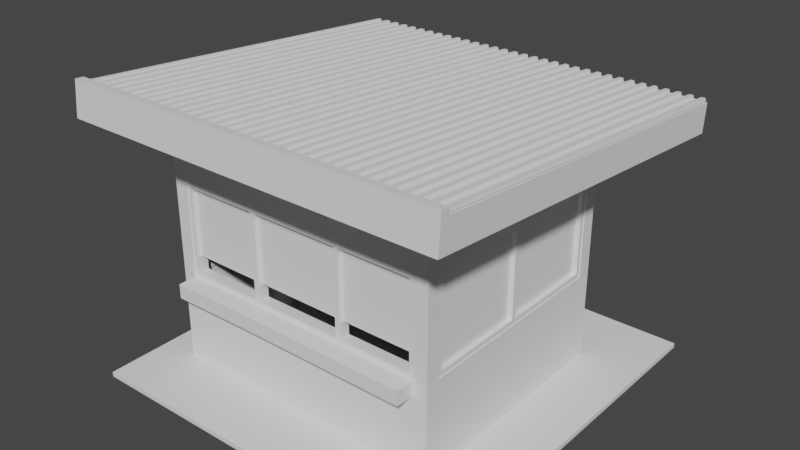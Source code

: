 # Source: security_outpost.blend  (saved by Blender 2.79.7; exported with 4.5.12 LTS)
import bpy
from mathutils import Matrix  # noqa: F401  (used for matrix-valued properties, if any)

bpy.ops.wm.read_factory_settings(use_empty=True)
scene = bpy.context.scene
scene.name = 'Scene'

# ---- collections
col_collection_1 = bpy.data.collections.new('Collection 1'); scene.collection.children.link(col_collection_1)

# ---- world
world_world = bpy.data.worlds.new('World'); scene.world = world_world
world_world.color = (0.05088, 0.05088, 0.05088)
world_world.use_sun_shadow = False
world_world.sun_shadow_jitter_overblur = 0.0

# ---- meshes
me_plane_002 = bpy.data.meshes.new('Plane.002')
me_plane_002.from_pydata([(-200.0, -200.0, 0.0), (200.0, -200.0, 0.0), (-200.0, 200.0, 0.0), (200.0, 200.0, 0.0), (-200.0, 200.0, 30.0), (-200.0, -200.0, 30.0), (200.0, -200.0, 30.0), (200.0, 200.0, 30.0), (-200.0, -191.2, 0.0), (200.0, -191.2, 0.0), (-200.0, -191.2, 30.0), (200.0, -191.2, 30.0), (-200.0, -191.2, 36.0), (-200.0, -200.0, 36.0), (200.0, -200.0, 36.0), (200.0, -191.2, 36.0), (-199.2, -191.9, 30.64), (-169.2, -191.9, 30.73), (-199.2, 200.0, 30.64), (-169.2, 200.0, 30.73), (-198.2, -191.9, 33.25), (-194.7, -191.9, 33.25), (-194.1, -191.9, 30.64), (-187.0, -191.9, 30.64), (-181.3, -191.9, 30.64), (-175.1, -191.9, 30.64), (-174.0, -191.9, 33.64), (-169.9, -191.9, 33.64), (-169.9, 200.0, 33.64), (-174.0, 200.0, 33.64), (-175.1, 200.0, 30.64), (-181.3, 200.0, 30.64), (-187.0, 200.0, 30.64), (-194.1, 200.0, 30.64), (-194.7, 200.0, 33.25), (-198.2, 200.0, 33.25), (-186.2, -191.9, 33.59), (-181.9, -191.9, 33.59), (-181.9, 200.0, 33.59), (-186.2, 200.0, 33.59), (-196.7, 4.062, 33.95), (-174.7, -191.9, 30.64), (-144.7, -191.9, 30.73), (-174.7, 200.0, 30.64), (-144.7, 200.0, 30.73), (-173.7, -191.9, 33.25), (-170.2, -191.9, 33.25), (-169.6, -191.9, 30.64), (-162.5, -191.9, 30.64), (-156.8, -191.9, 30.64), (-150.6, -191.9, 30.64), (-149.5, -191.9, 33.64), (-145.4, -191.9, 33.64), (-145.4, 200.0, 33.64), (-149.5, 200.0, 33.64), (-150.6, 200.0, 30.64), (-156.8, 200.0, 30.64), (-162.5, 200.0, 30.64), (-169.6, 200.0, 30.64), (-170.2, 200.0, 33.25), (-173.7, 200.0, 33.25), (-161.7, -191.9, 33.59), (-157.4, -191.9, 33.59), (-157.4, 200.0, 33.59), (-161.7, 200.0, 33.59), (-172.2, 4.062, 33.95), (-150.2, -191.9, 30.64), (-120.2, -191.9, 30.73), (-150.2, 200.0, 30.64), (-120.2, 200.0, 30.73), (-149.2, -191.9, 33.25), (-145.7, -191.9, 33.25), (-145.1, -191.9, 30.64), (-138.0, -191.9, 30.64), (-132.3, -191.9, 30.64), (-126.1, -191.9, 30.64), (-125.0, -191.9, 33.64), (-120.9, -191.9, 33.64), (-120.9, 200.0, 33.64), (-125.0, 200.0, 33.64), (-126.1, 200.0, 30.64), (-132.3, 200.0, 30.64), (-138.0, 200.0, 30.64), (-145.1, 200.0, 30.64), (-145.7, 200.0, 33.25), (-149.2, 200.0, 33.25), (-137.2, -191.9, 33.59), (-132.9, -191.9, 33.59), (-132.9, 200.0, 33.59), (-137.2, 200.0, 33.59), (-147.7, 4.062, 33.95), (-125.7, -191.9, 30.64), (-95.67, -191.9, 30.73), (-125.7, 200.0, 30.64), (-95.67, 200.0, 30.73), (-124.7, -191.9, 33.25), (-121.2, -191.9, 33.25), (-120.6, -191.9, 30.64), (-113.5, -191.9, 30.64), (-107.8, -191.9, 30.64), (-101.6, -191.9, 30.64), (-100.5, -191.9, 33.64), (-96.36, -191.9, 33.64), (-96.36, 200.0, 33.64), (-100.5, 200.0, 33.64), (-101.6, 200.0, 30.64), (-107.8, 200.0, 30.64), (-113.5, 200.0, 30.64), (-120.6, 200.0, 30.64), (-121.2, 200.0, 33.25), (-124.7, 200.0, 33.25), (-112.7, -191.9, 33.59), (-108.4, -191.9, 33.59), (-108.4, 200.0, 33.59), (-112.7, 200.0, 33.59), (-123.2, 4.062, 33.95), (-101.2, -191.9, 30.64), (-71.17, -191.9, 30.73), (-101.2, 200.0, 30.64), (-71.17, 200.0, 30.73), (-100.2, -191.9, 33.25), (-96.71, -191.9, 33.25), (-96.09, -191.9, 30.64), (-89.04, -191.9, 30.64), (-83.29, -191.9, 30.64), (-77.08, -191.9, 30.64), (-75.99, -191.9, 33.64), (-71.86, -191.9, 33.64), (-71.86, 200.0, 33.64), (-75.99, 200.0, 33.64), (-77.08, 200.0, 30.64), (-83.29, 200.0, 30.64), (-89.04, 200.0, 30.64), (-96.09, 200.0, 30.64), (-96.71, 200.0, 33.25), (-100.2, 200.0, 33.25), (-88.24, -191.9, 33.59), (-83.92, -191.9, 33.59), (-83.92, 200.0, 33.59), (-88.24, 200.0, 33.59), (-98.65, 4.062, 33.95), (-76.67, -191.9, 30.64), (-46.67, -191.9, 30.73), (-76.67, 200.0, 30.64), (-46.67, 200.0, 30.73), (-75.7, -191.9, 33.25), (-72.21, -191.9, 33.25), (-71.59, -191.9, 30.64), (-64.54, -191.9, 30.64), (-58.79, -191.9, 30.64), (-52.58, -191.9, 30.64), (-51.49, -191.9, 33.64), (-47.36, -191.9, 33.64), (-47.36, 200.0, 33.64), (-51.49, 200.0, 33.64), (-52.58, 200.0, 30.64), (-58.79, 200.0, 30.64), (-64.54, 200.0, 30.64), (-71.59, 200.0, 30.64), (-72.21, 200.0, 33.25), (-75.7, 200.0, 33.25), (-63.74, -191.9, 33.59), (-59.42, -191.9, 33.59), (-59.42, 200.0, 33.59), (-63.74, 200.0, 33.59), (-74.15, 4.062, 33.95), (-52.17, -191.9, 30.64), (-22.17, -191.9, 30.73), (-52.17, 200.0, 30.64), (-22.17, 200.0, 30.73), (-51.2, -191.9, 33.25), (-47.71, -191.9, 33.25), (-47.09, -191.9, 30.64), (-40.04, -191.9, 30.64), (-34.29, -191.9, 30.64), (-28.08, -191.9, 30.64), (-26.99, -191.9, 33.64), (-22.86, -191.9, 33.64), (-22.86, 200.0, 33.64), (-26.99, 200.0, 33.64), (-28.08, 200.0, 30.64), (-34.29, 200.0, 30.64), (-40.04, 200.0, 30.64), (-47.09, 200.0, 30.64), (-47.71, 200.0, 33.25), (-51.2, 200.0, 33.25), (-39.24, -191.9, 33.59), (-34.92, -191.9, 33.59), (-34.92, 200.0, 33.59), (-39.24, 200.0, 33.59), (-49.65, 4.062, 33.95), (-27.67, -191.9, 30.64), (2.33, -191.9, 30.73), (-27.67, 200.0, 30.64), (2.33, 200.0, 30.73), (-26.7, -191.9, 33.25), (-23.21, -191.9, 33.25), (-22.59, -191.9, 30.64), (-15.54, -191.9, 30.64), (-9.792, -191.9, 30.64), (-3.585, -191.9, 30.64), (-2.489, -191.9, 33.64), (1.642, -191.9, 33.64), (1.642, 200.0, 33.64), (-2.489, 200.0, 33.64), (-3.585, 200.0, 30.64), (-9.792, 200.0, 30.64), (-15.54, 200.0, 30.64), (-22.59, 200.0, 30.64), (-23.21, 200.0, 33.25), (-26.7, 200.0, 33.25), (-14.74, -191.9, 33.59), (-10.42, -191.9, 33.59), (-10.42, 200.0, 33.59), (-14.74, 200.0, 33.59), (-25.15, 4.062, 33.95), (-3.17, -191.9, 30.64), (26.83, -191.9, 30.73), (-3.17, 200.0, 30.64), (26.83, 200.0, 30.73), (-2.196, -191.9, 33.25), (1.292, -191.9, 33.25), (1.914, -191.9, 30.64), (8.963, -191.9, 30.64), (14.71, -191.9, 30.64), (20.92, -191.9, 30.64), (22.01, -191.9, 33.64), (26.14, -191.9, 33.64), (26.14, 200.0, 33.64), (22.01, 200.0, 33.64), (20.92, 200.0, 30.64), (14.71, 200.0, 30.64), (8.963, 200.0, 30.64), (1.914, 200.0, 30.64), (1.292, 200.0, 33.25), (-2.196, 200.0, 33.25), (9.759, -191.9, 33.59), (14.08, -191.9, 33.59), (14.08, 200.0, 33.59), (9.759, 200.0, 33.59), (-0.6534, 4.062, 33.95), (21.33, -191.9, 30.64), (51.33, -191.9, 30.73), (21.33, 200.0, 30.64), (51.33, 200.0, 30.73), (22.3, -191.9, 33.25), (25.79, -191.9, 33.25), (26.41, -191.9, 30.64), (33.46, -191.9, 30.64), (39.21, -191.9, 30.64), (45.42, -191.9, 30.64), (46.51, -191.9, 33.64), (50.64, -191.9, 33.64), (50.64, 200.0, 33.64), (46.51, 200.0, 33.64), (45.42, 200.0, 30.64), (39.21, 200.0, 30.64), (33.46, 200.0, 30.64), (26.41, 200.0, 30.64), (25.79, 200.0, 33.25), (22.3, 200.0, 33.25), (34.26, -191.9, 33.59), (38.58, -191.9, 33.59), (38.58, 200.0, 33.59), (34.26, 200.0, 33.59), (23.85, 4.062, 33.95), (45.83, -191.9, 30.64), (75.83, -191.9, 30.73), (45.83, 200.0, 30.64), (75.83, 200.0, 30.73), (46.8, -191.9, 33.25), (50.29, -191.9, 33.25), (50.91, -191.9, 30.64), (57.96, -191.9, 30.64), (63.71, -191.9, 30.64), (69.92, -191.9, 30.64), (71.01, -191.9, 33.64), (75.14, -191.9, 33.64), (75.14, 200.0, 33.64), (71.01, 200.0, 33.64), (69.92, 200.0, 30.64), (63.71, 200.0, 30.64), (57.96, 200.0, 30.64), (50.91, 200.0, 30.64), (50.29, 200.0, 33.25), (46.8, 200.0, 33.25), (58.76, -191.9, 33.59), (63.08, -191.9, 33.59), (63.08, 200.0, 33.59), (58.76, 200.0, 33.59), (48.35, 4.062, 33.95), (70.33, -191.9, 30.64), (100.3, -191.9, 30.73), (70.33, 200.0, 30.64), (100.3, 200.0, 30.73), (71.3, -191.9, 33.25), (74.79, -191.9, 33.25), (75.41, -191.9, 30.64), (82.46, -191.9, 30.64), (88.21, -191.9, 30.64), (94.42, -191.9, 30.64), (95.51, -191.9, 33.64), (99.64, -191.9, 33.64), (99.64, 200.0, 33.64), (95.51, 200.0, 33.64), (94.42, 200.0, 30.64), (88.21, 200.0, 30.64), (82.46, 200.0, 30.64), (75.41, 200.0, 30.64), (74.79, 200.0, 33.25), (71.3, 200.0, 33.25), (83.26, -191.9, 33.59), (87.58, -191.9, 33.59), (87.58, 200.0, 33.59), (83.26, 200.0, 33.59), (72.85, 4.062, 33.95), (94.83, -191.9, 30.64), (124.8, -191.9, 30.73), (94.83, 200.0, 30.64), (124.8, 200.0, 30.73), (95.8, -191.9, 33.25), (99.29, -191.9, 33.25), (99.91, -191.9, 30.64), (107.0, -191.9, 30.64), (112.7, -191.9, 30.64), (118.9, -191.9, 30.64), (120.0, -191.9, 33.64), (124.1, -191.9, 33.64), (124.1, 200.0, 33.64), (120.0, 200.0, 33.64), (118.9, 200.0, 30.64), (112.7, 200.0, 30.64), (107.0, 200.0, 30.64), (99.91, 200.0, 30.64), (99.29, 200.0, 33.25), (95.8, 200.0, 33.25), (107.8, -191.9, 33.59), (112.1, -191.9, 33.59), (112.1, 200.0, 33.59), (107.8, 200.0, 33.59), (97.35, 4.062, 33.95), (119.3, -191.9, 30.64), (149.3, -191.9, 30.73), (119.3, 200.0, 30.64), (149.3, 200.0, 30.73), (120.3, -191.9, 33.25), (123.8, -191.9, 33.25), (124.4, -191.9, 30.64), (131.5, -191.9, 30.64), (137.2, -191.9, 30.64), (143.4, -191.9, 30.64), (144.5, -191.9, 33.64), (148.6, -191.9, 33.64), (148.6, 200.0, 33.64), (144.5, 200.0, 33.64), (143.4, 200.0, 30.64), (137.2, 200.0, 30.64), (131.5, 200.0, 30.64), (124.4, 200.0, 30.64), (123.8, 200.0, 33.25), (120.3, 200.0, 33.25), (132.3, -191.9, 33.59), (136.6, -191.9, 33.59), (136.6, 200.0, 33.59), (132.3, 200.0, 33.59), (121.8, 4.062, 33.95), (143.8, -191.9, 30.64), (173.8, -191.9, 30.73), (143.8, 200.0, 30.64), (173.8, 200.0, 30.73), (144.8, -191.9, 33.25), (148.3, -191.9, 33.25), (148.9, -191.9, 30.64), (156.0, -191.9, 30.64), (161.7, -191.9, 30.64), (167.9, -191.9, 30.64), (169.0, -191.9, 33.64), (173.1, -191.9, 33.64), (173.1, 200.0, 33.64), (169.0, 200.0, 33.64), (167.9, 200.0, 30.64), (161.7, 200.0, 30.64), (156.0, 200.0, 30.64), (148.9, 200.0, 30.64), (148.3, 200.0, 33.25), (144.8, 200.0, 33.25), (156.8, -191.9, 33.59), (161.1, -191.9, 33.59), (161.1, 200.0, 33.59), (156.8, 200.0, 33.59), (146.3, 4.062, 33.95), (168.3, -191.9, 30.64), (198.3, -191.9, 30.73), (168.3, 200.0, 30.64), (198.3, 200.0, 30.73), (169.3, -191.9, 33.25), (172.8, -191.9, 33.25), (173.4, -191.9, 30.64), (180.5, -191.9, 30.64), (186.2, -191.9, 30.64), (192.4, -191.9, 30.64), (193.5, -191.9, 33.64), (197.6, -191.9, 33.64), (197.6, 200.0, 33.64), (193.5, 200.0, 33.64), (192.4, 200.0, 30.64), (186.2, 200.0, 30.64), (180.5, 200.0, 30.64), (173.4, 200.0, 30.64), (172.8, 200.0, 33.25), (169.3, 200.0, 33.25), (181.3, -191.9, 33.59), (185.6, -191.9, 33.59), (185.6, 200.0, 33.59), (181.3, 200.0, 33.59), (170.8, 4.062, 33.95), (-198.9, -191.9, 30.53), (-169.5, -191.9, 30.66), (-198.9, 200.0, 30.53), (-169.5, 200.0, 30.66), (-198.0, -191.9, 32.95), (-194.9, -191.9, 32.95), (-194.3, -191.9, 30.34), (-186.8, -191.9, 30.34), (-181.5, -191.9, 30.34), (-174.9, -191.9, 30.34), (-173.8, -191.9, 33.34), (-170.1, -191.9, 33.34), (-170.1, 200.0, 33.34), (-173.8, 200.0, 33.34), (-174.9, 200.0, 30.34), (-181.5, 200.0, 30.34), (-186.8, 200.0, 30.34), (-194.3, 200.0, 30.34), (-194.9, 200.0, 32.95), (-198.0, 200.0, 32.95), (-186.0, -191.9, 33.29), (-182.2, -191.9, 33.29), (-182.2, 200.0, 33.29), (-186.0, 200.0, 33.29), (-196.7, 4.062, 33.95), (-174.4, -191.9, 30.53), (-145.0, -191.9, 30.66), (-174.4, 200.0, 30.53), (-145.0, 200.0, 30.66), (-173.5, -191.9, 32.95), (-170.4, -191.9, 32.95), (-169.8, -191.9, 30.34), (-162.3, -191.9, 30.34), (-157.0, -191.9, 30.34), (-150.4, -191.9, 30.34), (-149.3, -191.9, 33.34), (-145.6, -191.9, 33.34), (-145.6, 200.0, 33.34), (-149.3, 200.0, 33.34), (-150.4, 200.0, 30.34), (-157.0, 200.0, 30.34), (-162.3, 200.0, 30.34), (-169.8, 200.0, 30.34), (-170.4, 200.0, 32.95), (-173.5, 200.0, 32.95), (-161.5, -191.9, 33.29), (-157.7, -191.9, 33.29), (-157.7, 200.0, 33.29), (-161.5, 200.0, 33.29), (-172.2, 4.062, 33.95), (-149.9, -191.9, 30.53), (-120.5, -191.9, 30.66), (-149.9, 200.0, 30.53), (-120.5, 200.0, 30.66), (-149.0, -191.9, 32.95), (-145.9, -191.9, 32.95), (-145.3, -191.9, 30.34), (-137.8, -191.9, 30.34), (-132.5, -191.9, 30.34), (-125.9, -191.9, 30.34), (-124.8, -191.9, 33.34), (-121.1, -191.9, 33.34), (-121.1, 200.0, 33.34), (-124.8, 200.0, 33.34), (-125.9, 200.0, 30.34), (-132.5, 200.0, 30.34), (-137.8, 200.0, 30.34), (-145.3, 200.0, 30.34), (-145.9, 200.0, 32.95), (-149.0, 200.0, 32.95), (-137.0, -191.9, 33.29), (-133.2, -191.9, 33.29), (-133.2, 200.0, 33.29), (-137.0, 200.0, 33.29), (-147.7, 4.062, 33.95), (-125.4, -191.9, 30.53), (-95.96, -191.9, 30.66), (-125.4, 200.0, 30.53), (-95.96, 200.0, 30.66), (-124.5, -191.9, 32.95), (-121.4, -191.9, 32.95), (-120.8, -191.9, 30.34), (-113.3, -191.9, 30.34), (-108.0, -191.9, 30.34), (-101.4, -191.9, 30.34), (-100.3, -191.9, 33.34), (-96.6, -191.9, 33.34), (-96.6, 200.0, 33.34), (-100.3, 200.0, 33.34), (-101.4, 200.0, 30.34), (-108.0, 200.0, 30.34), (-113.3, 200.0, 30.34), (-120.8, 200.0, 30.34), (-121.4, 200.0, 32.95), (-124.5, 200.0, 32.95), (-112.5, -191.9, 33.29), (-108.7, -191.9, 33.29), (-108.7, 200.0, 33.29), (-112.5, 200.0, 33.29), (-123.2, 4.062, 33.95), (-100.9, -191.9, 30.53), (-71.46, -191.9, 30.66), (-100.9, 200.0, 30.53), (-71.46, 200.0, 30.66), (-99.99, -191.9, 32.95), (-96.95, -191.9, 32.95), (-96.32, -191.9, 30.34), (-88.81, -191.9, 30.34), (-83.54, -191.9, 30.34), (-76.87, -191.9, 30.34), (-75.78, -191.9, 33.34), (-72.1, -191.9, 33.34), (-72.1, 200.0, 33.34), (-75.78, 200.0, 33.34), (-76.87, 200.0, 30.34), (-83.54, 200.0, 30.34), (-88.81, 200.0, 30.34), (-96.32, 200.0, 30.34), (-96.95, 200.0, 32.95), (-99.99, 200.0, 32.95), (-88.01, -191.9, 33.29), (-84.16, -191.9, 33.29), (-84.16, 200.0, 33.29), (-88.01, 200.0, 33.29), (-98.65, 4.062, 33.95), (-76.39, -191.9, 30.53), (-46.96, -191.9, 30.66), (-76.39, 200.0, 30.53), (-46.96, 200.0, 30.66), (-75.49, -191.9, 32.95), (-72.45, -191.9, 32.95), (-71.82, -191.9, 30.34), (-64.31, -191.9, 30.34), (-59.04, -191.9, 30.34), (-52.37, -191.9, 30.34), (-51.28, -191.9, 33.34), (-47.6, -191.9, 33.34), (-47.6, 200.0, 33.34), (-51.28, 200.0, 33.34), (-52.37, 200.0, 30.34), (-59.04, 200.0, 30.34), (-64.31, 200.0, 30.34), (-71.82, 200.0, 30.34), (-72.45, 200.0, 32.95), (-75.49, 200.0, 32.95), (-63.51, -191.9, 33.29), (-59.66, -191.9, 33.29), (-59.66, 200.0, 33.29), (-63.51, 200.0, 33.29), (-74.15, 4.062, 33.95), (-51.89, -191.9, 30.53), (-22.46, -191.9, 30.66), (-51.89, 200.0, 30.53), (-22.46, 200.0, 30.66), (-50.99, -191.9, 32.95), (-47.95, -191.9, 32.95), (-47.32, -191.9, 30.34), (-39.81, -191.9, 30.34), (-34.54, -191.9, 30.34), (-27.87, -191.9, 30.34), (-26.78, -191.9, 33.34), (-23.1, -191.9, 33.34), (-23.1, 200.0, 33.34), (-26.78, 200.0, 33.34), (-27.87, 200.0, 30.34), (-34.54, 200.0, 30.34), (-39.81, 200.0, 30.34), (-47.32, 200.0, 30.34), (-47.95, 200.0, 32.95), (-50.99, 200.0, 32.95), (-39.01, -191.9, 33.29), (-35.16, -191.9, 33.29), (-35.16, 200.0, 33.29), (-39.01, 200.0, 33.29), (-49.65, 4.062, 33.95), (-27.39, -191.9, 30.53), (2.038, -191.9, 30.66), (-27.39, 200.0, 30.53), (2.038, 200.0, 30.66), (-26.49, -191.9, 32.95), (-23.45, -191.9, 32.95), (-22.82, -191.9, 30.34), (-15.31, -191.9, 30.34), (-10.04, -191.9, 30.34), (-3.375, -191.9, 30.34), (-2.279, -191.9, 33.34), (1.404, -191.9, 33.34), (1.404, 200.0, 33.34), (-2.279, 200.0, 33.34), (-3.375, 200.0, 30.34), (-10.04, 200.0, 30.34), (-15.31, 200.0, 30.34), (-22.82, 200.0, 30.34), (-23.45, 200.0, 32.95), (-26.49, 200.0, 32.95), (-14.51, -191.9, 33.29), (-10.66, -191.9, 33.29), (-10.66, 200.0, 33.29), (-14.51, 200.0, 33.29), (-25.15, 4.062, 33.95), (-2.889, -191.9, 30.53), (26.54, -191.9, 30.66), (-2.889, 200.0, 30.53), (26.54, 200.0, 30.66), (-1.988, -191.9, 32.95), (1.055, -191.9, 32.95), (1.677, -191.9, 30.34), (9.193, -191.9, 30.34), (14.46, -191.9, 30.34), (21.13, -191.9, 30.34), (22.22, -191.9, 33.34), (25.9, -191.9, 33.34), (25.9, 200.0, 33.34), (22.22, 200.0, 33.34), (21.13, 200.0, 30.34), (14.46, 200.0, 30.34), (9.193, 200.0, 30.34), (1.677, 200.0, 30.34), (1.055, 200.0, 32.95), (-1.988, 200.0, 32.95), (9.989, -191.9, 33.29), (13.84, -191.9, 33.29), (13.84, 200.0, 33.29), (9.989, 200.0, 33.29), (-0.6534, 4.062, 33.95), (21.61, -191.9, 30.53), (51.04, -191.9, 30.66), (21.61, 200.0, 30.53), (51.04, 200.0, 30.66), (22.51, -191.9, 32.95), (25.55, -191.9, 32.95), (26.18, -191.9, 30.34), (33.69, -191.9, 30.34), (38.96, -191.9, 30.34), (45.63, -191.9, 30.34), (46.72, -191.9, 33.34), (50.4, -191.9, 33.34), (50.4, 200.0, 33.34), (46.72, 200.0, 33.34), (45.63, 200.0, 30.34), (38.96, 200.0, 30.34), (33.69, 200.0, 30.34), (26.18, 200.0, 30.34), (25.55, 200.0, 32.95), (22.51, 200.0, 32.95), (34.49, -191.9, 33.29), (38.34, -191.9, 33.29), (38.34, 200.0, 33.29), (34.49, 200.0, 33.29), (23.85, 4.062, 33.95), (46.11, -191.9, 30.53), (75.54, -191.9, 30.66), (46.11, 200.0, 30.53), (75.54, 200.0, 30.66), (47.01, -191.9, 32.95), (50.05, -191.9, 32.95), (50.68, -191.9, 30.34), (58.19, -191.9, 30.34), (63.46, -191.9, 30.34), (70.13, -191.9, 30.34), (71.22, -191.9, 33.34), (74.9, -191.9, 33.34), (74.9, 200.0, 33.34), (71.22, 200.0, 33.34), (70.13, 200.0, 30.34), (63.46, 200.0, 30.34), (58.19, 200.0, 30.34), (50.68, 200.0, 30.34), (50.05, 200.0, 32.95), (47.01, 200.0, 32.95), (58.99, -191.9, 33.29), (62.84, -191.9, 33.29), (62.84, 200.0, 33.29), (58.99, 200.0, 33.29), (48.35, 4.062, 33.95), (70.61, -191.9, 30.53), (100.0, -191.9, 30.66), (70.61, 200.0, 30.53), (100.0, 200.0, 30.66), (71.51, -191.9, 32.95), (74.55, -191.9, 32.95), (75.18, -191.9, 30.34), (82.69, -191.9, 30.34), (87.96, -191.9, 30.34), (94.63, -191.9, 30.34), (95.72, -191.9, 33.34), (99.4, -191.9, 33.34), (99.4, 200.0, 33.34), (95.72, 200.0, 33.34), (94.63, 200.0, 30.34), (87.96, 200.0, 30.34), (82.69, 200.0, 30.34), (75.18, 200.0, 30.34), (74.55, 200.0, 32.95), (71.51, 200.0, 32.95), (83.49, -191.9, 33.29), (87.34, -191.9, 33.29), (87.34, 200.0, 33.29), (83.49, 200.0, 33.29), (72.85, 4.062, 33.95), (95.11, -191.9, 30.53), (124.5, -191.9, 30.66), (95.11, 200.0, 30.53), (124.5, 200.0, 30.66), (96.01, -191.9, 32.95), (99.05, -191.9, 32.95), (99.68, -191.9, 30.34), (107.2, -191.9, 30.34), (112.5, -191.9, 30.34), (119.1, -191.9, 30.34), (120.2, -191.9, 33.34), (123.9, -191.9, 33.34), (123.9, 200.0, 33.34), (120.2, 200.0, 33.34), (119.1, 200.0, 30.34), (112.5, 200.0, 30.34), (107.2, 200.0, 30.34), (99.68, 200.0, 30.34), (99.05, 200.0, 32.95), (96.01, 200.0, 32.95), (108.0, -191.9, 33.29), (111.8, -191.9, 33.29), (111.8, 200.0, 33.29), (108.0, 200.0, 33.29), (97.35, 4.062, 33.95), (119.6, -191.9, 30.53), (149.0, -191.9, 30.66), (119.6, 200.0, 30.53), (149.0, 200.0, 30.66), (120.5, -191.9, 32.95), (123.6, -191.9, 32.95), (124.2, -191.9, 30.34), (131.7, -191.9, 30.34), (137.0, -191.9, 30.34), (143.6, -191.9, 30.34), (144.7, -191.9, 33.34), (148.4, -191.9, 33.34), (148.4, 200.0, 33.34), (144.7, 200.0, 33.34), (143.6, 200.0, 30.34), (137.0, 200.0, 30.34), (131.7, 200.0, 30.34), (124.2, 200.0, 30.34), (123.6, 200.0, 32.95), (120.5, 200.0, 32.95), (132.5, -191.9, 33.29), (136.3, -191.9, 33.29), (136.3, 200.0, 33.29), (132.5, 200.0, 33.29), (121.8, 4.062, 33.95), (144.1, -191.9, 30.53), (173.5, -191.9, 30.66), (144.1, 200.0, 30.53), (173.5, 200.0, 30.66), (145.0, -191.9, 32.95), (148.1, -191.9, 32.95), (148.7, -191.9, 30.34), (156.2, -191.9, 30.34), (161.5, -191.9, 30.34), (168.1, -191.9, 30.34), (169.2, -191.9, 33.34), (172.9, -191.9, 33.34), (172.9, 200.0, 33.34), (169.2, 200.0, 33.34), (168.1, 200.0, 30.34), (161.5, 200.0, 30.34), (156.2, 200.0, 30.34), (148.7, 200.0, 30.34), (148.1, 200.0, 32.95), (145.0, 200.0, 32.95), (157.0, -191.9, 33.29), (160.8, -191.9, 33.29), (160.8, 200.0, 33.29), (157.0, 200.0, 33.29), (146.3, 4.062, 33.95), (168.6, -191.9, 30.53), (198.0, -191.9, 30.66), (168.6, 200.0, 30.53), (198.0, 200.0, 30.66), (169.5, -191.9, 32.95), (172.6, -191.9, 32.95), (173.2, -191.9, 30.34), (180.7, -191.9, 30.34), (186.0, -191.9, 30.34), (192.6, -191.9, 30.34), (193.7, -191.9, 33.34), (197.4, -191.9, 33.34), (197.4, 200.0, 33.34), (193.7, 200.0, 33.34), (192.6, 200.0, 30.34), (186.0, 200.0, 30.34), (180.7, 200.0, 30.34), (173.2, 200.0, 30.34), (172.6, 200.0, 32.95), (169.5, 200.0, 32.95), (181.5, -191.9, 33.29), (185.3, -191.9, 33.29), (185.3, 200.0, 33.29), (181.5, 200.0, 33.29), (170.8, 4.062, 33.95)], [], [(8, 2, 3, 9), (10, 11, 7, 4), (9, 3, 7, 11), (8, 0, 5, 10), (3, 2, 4, 7), (0, 1, 6, 5), (2, 8, 10, 4), (1, 9, 11, 6), (10, 5, 13, 12), (0, 8, 9, 1), (13, 14, 15, 12), (6, 11, 15, 14), (11, 10, 12, 15), (5, 6, 14, 13), (27, 17, 19, 28), (16, 20, 35, 18), (20, 21, 34, 35), (21, 22, 33, 34), (22, 23, 32, 33), (37, 24, 31, 38), (24, 25, 30, 31), (25, 26, 29, 30), (26, 27, 28, 29), (23, 36, 39, 32), (36, 37, 38, 39), (52, 42, 44, 53), (41, 45, 60, 43), (45, 46, 59, 60), (46, 47, 58, 59), (47, 48, 57, 58), (62, 49, 56, 63), (49, 50, 55, 56), (50, 51, 54, 55), (51, 52, 53, 54), (48, 61, 64, 57), (61, 62, 63, 64), (77, 67, 69, 78), (66, 70, 85, 68), (70, 71, 84, 85), (71, 72, 83, 84), (72, 73, 82, 83), (87, 74, 81, 88), (74, 75, 80, 81), (75, 76, 79, 80), (76, 77, 78, 79), (73, 86, 89, 82), (86, 87, 88, 89), (102, 92, 94, 103), (91, 95, 110, 93), (95, 96, 109, 110), (96, 97, 108, 109), (97, 98, 107, 108), (112, 99, 106, 113), (99, 100, 105, 106), (100, 101, 104, 105), (101, 102, 103, 104), (98, 111, 114, 107), (111, 112, 113, 114), (127, 117, 119, 128), (116, 120, 135, 118), (120, 121, 134, 135), (121, 122, 133, 134), (122, 123, 132, 133), (137, 124, 131, 138), (124, 125, 130, 131), (125, 126, 129, 130), (126, 127, 128, 129), (123, 136, 139, 132), (136, 137, 138, 139), (152, 142, 144, 153), (141, 145, 160, 143), (145, 146, 159, 160), (146, 147, 158, 159), (147, 148, 157, 158), (162, 149, 156, 163), (149, 150, 155, 156), (150, 151, 154, 155), (151, 152, 153, 154), (148, 161, 164, 157), (161, 162, 163, 164), (177, 167, 169, 178), (166, 170, 185, 168), (170, 171, 184, 185), (171, 172, 183, 184), (172, 173, 182, 183), (187, 174, 181, 188), (174, 175, 180, 181), (175, 176, 179, 180), (176, 177, 178, 179), (173, 186, 189, 182), (186, 187, 188, 189), (202, 192, 194, 203), (191, 195, 210, 193), (195, 196, 209, 210), (196, 197, 208, 209), (197, 198, 207, 208), (212, 199, 206, 213), (199, 200, 205, 206), (200, 201, 204, 205), (201, 202, 203, 204), (198, 211, 214, 207), (211, 212, 213, 214), (227, 217, 219, 228), (216, 220, 235, 218), (220, 221, 234, 235), (221, 222, 233, 234), (222, 223, 232, 233), (237, 224, 231, 238), (224, 225, 230, 231), (225, 226, 229, 230), (226, 227, 228, 229), (223, 236, 239, 232), (236, 237, 238, 239), (252, 242, 244, 253), (241, 245, 260, 243), (245, 246, 259, 260), (246, 247, 258, 259), (247, 248, 257, 258), (262, 249, 256, 263), (249, 250, 255, 256), (250, 251, 254, 255), (251, 252, 253, 254), (248, 261, 264, 257), (261, 262, 263, 264), (277, 267, 269, 278), (266, 270, 285, 268), (270, 271, 284, 285), (271, 272, 283, 284), (272, 273, 282, 283), (287, 274, 281, 288), (274, 275, 280, 281), (275, 276, 279, 280), (276, 277, 278, 279), (273, 286, 289, 282), (286, 287, 288, 289), (302, 292, 294, 303), (291, 295, 310, 293), (295, 296, 309, 310), (296, 297, 308, 309), (297, 298, 307, 308), (312, 299, 306, 313), (299, 300, 305, 306), (300, 301, 304, 305), (301, 302, 303, 304), (298, 311, 314, 307), (311, 312, 313, 314), (327, 317, 319, 328), (316, 320, 335, 318), (320, 321, 334, 335), (321, 322, 333, 334), (322, 323, 332, 333), (337, 324, 331, 338), (324, 325, 330, 331), (325, 326, 329, 330), (326, 327, 328, 329), (323, 336, 339, 332), (336, 337, 338, 339), (352, 342, 344, 353), (341, 345, 360, 343), (345, 346, 359, 360), (346, 347, 358, 359), (347, 348, 357, 358), (362, 349, 356, 363), (349, 350, 355, 356), (350, 351, 354, 355), (351, 352, 353, 354), (348, 361, 364, 357), (361, 362, 363, 364), (377, 367, 369, 378), (366, 370, 385, 368), (370, 371, 384, 385), (371, 372, 383, 384), (372, 373, 382, 383), (387, 374, 381, 388), (374, 375, 380, 381), (375, 376, 379, 380), (376, 377, 378, 379), (373, 386, 389, 382), (386, 387, 388, 389), (402, 392, 394, 403), (391, 395, 410, 393), (395, 396, 409, 410), (396, 397, 408, 409), (397, 398, 407, 408), (412, 399, 406, 413), (399, 400, 405, 406), (400, 401, 404, 405), (401, 402, 403, 404), (398, 411, 414, 407), (411, 412, 413, 414), (427, 428, 419, 417), (416, 418, 435, 420), (420, 435, 434, 421), (421, 434, 433, 422), (422, 433, 432, 423), (437, 438, 431, 424), (424, 431, 430, 425), (425, 430, 429, 426), (426, 429, 428, 427), (423, 432, 439, 436), (436, 439, 438, 437), (452, 453, 444, 442), (441, 443, 460, 445), (445, 460, 459, 446), (446, 459, 458, 447), (447, 458, 457, 448), (462, 463, 456, 449), (449, 456, 455, 450), (450, 455, 454, 451), (451, 454, 453, 452), (448, 457, 464, 461), (461, 464, 463, 462), (477, 478, 469, 467), (466, 468, 485, 470), (470, 485, 484, 471), (471, 484, 483, 472), (472, 483, 482, 473), (487, 488, 481, 474), (474, 481, 480, 475), (475, 480, 479, 476), (476, 479, 478, 477), (473, 482, 489, 486), (486, 489, 488, 487), (502, 503, 494, 492), (491, 493, 510, 495), (495, 510, 509, 496), (496, 509, 508, 497), (497, 508, 507, 498), (512, 513, 506, 499), (499, 506, 505, 500), (500, 505, 504, 501), (501, 504, 503, 502), (498, 507, 514, 511), (511, 514, 513, 512), (527, 528, 519, 517), (516, 518, 535, 520), (520, 535, 534, 521), (521, 534, 533, 522), (522, 533, 532, 523), (537, 538, 531, 524), (524, 531, 530, 525), (525, 530, 529, 526), (526, 529, 528, 527), (523, 532, 539, 536), (536, 539, 538, 537), (552, 553, 544, 542), (541, 543, 560, 545), (545, 560, 559, 546), (546, 559, 558, 547), (547, 558, 557, 548), (562, 563, 556, 549), (549, 556, 555, 550), (550, 555, 554, 551), (551, 554, 553, 552), (548, 557, 564, 561), (561, 564, 563, 562), (577, 578, 569, 567), (566, 568, 585, 570), (570, 585, 584, 571), (571, 584, 583, 572), (572, 583, 582, 573), (587, 588, 581, 574), (574, 581, 580, 575), (575, 580, 579, 576), (576, 579, 578, 577), (573, 582, 589, 586), (586, 589, 588, 587), (602, 603, 594, 592), (591, 593, 610, 595), (595, 610, 609, 596), (596, 609, 608, 597), (597, 608, 607, 598), (612, 613, 606, 599), (599, 606, 605, 600), (600, 605, 604, 601), (601, 604, 603, 602), (598, 607, 614, 611), (611, 614, 613, 612), (627, 628, 619, 617), (616, 618, 635, 620), (620, 635, 634, 621), (621, 634, 633, 622), (622, 633, 632, 623), (637, 638, 631, 624), (624, 631, 630, 625), (625, 630, 629, 626), (626, 629, 628, 627), (623, 632, 639, 636), (636, 639, 638, 637), (652, 653, 644, 642), (641, 643, 660, 645), (645, 660, 659, 646), (646, 659, 658, 647), (647, 658, 657, 648), (662, 663, 656, 649), (649, 656, 655, 650), (650, 655, 654, 651), (651, 654, 653, 652), (648, 657, 664, 661), (661, 664, 663, 662), (677, 678, 669, 667), (666, 668, 685, 670), (670, 685, 684, 671), (671, 684, 683, 672), (672, 683, 682, 673), (687, 688, 681, 674), (674, 681, 680, 675), (675, 680, 679, 676), (676, 679, 678, 677), (673, 682, 689, 686), (686, 689, 688, 687), (702, 703, 694, 692), (691, 693, 710, 695), (695, 710, 709, 696), (696, 709, 708, 697), (697, 708, 707, 698), (712, 713, 706, 699), (699, 706, 705, 700), (700, 705, 704, 701), (701, 704, 703, 702), (698, 707, 714, 711), (711, 714, 713, 712), (727, 728, 719, 717), (716, 718, 735, 720), (720, 735, 734, 721), (721, 734, 733, 722), (722, 733, 732, 723), (737, 738, 731, 724), (724, 731, 730, 725), (725, 730, 729, 726), (726, 729, 728, 727), (723, 732, 739, 736), (736, 739, 738, 737), (752, 753, 744, 742), (741, 743, 760, 745), (745, 760, 759, 746), (746, 759, 758, 747), (747, 758, 757, 748), (762, 763, 756, 749), (749, 756, 755, 750), (750, 755, 754, 751), (751, 754, 753, 752), (748, 757, 764, 761), (761, 764, 763, 762), (777, 778, 769, 767), (766, 768, 785, 770), (770, 785, 784, 771), (771, 784, 783, 772), (772, 783, 782, 773), (787, 788, 781, 774), (774, 781, 780, 775), (775, 780, 779, 776), (776, 779, 778, 777), (773, 782, 789, 786), (786, 789, 788, 787), (802, 803, 794, 792), (791, 793, 810, 795), (795, 810, 809, 796), (796, 809, 808, 797), (797, 808, 807, 798), (812, 813, 806, 799), (799, 806, 805, 800), (800, 805, 804, 801), (801, 804, 803, 802), (798, 807, 814, 811), (811, 814, 813, 812), (16, 18, 418, 416), (17, 27, 427, 417), (19, 17, 417, 419), (18, 35, 435, 418), (20, 16, 416, 420), (21, 20, 420, 421), (22, 21, 421, 422), (23, 22, 422, 423), (24, 37, 437, 424), (25, 24, 424, 425), (26, 25, 425, 426), (27, 26, 426, 427), (28, 19, 419, 428), (29, 28, 428, 429), (30, 29, 429, 430), (31, 30, 430, 431), (32, 39, 439, 432), (33, 32, 432, 433), (34, 33, 433, 434), (35, 34, 434, 435), (36, 23, 423, 436), (37, 36, 436, 437), (38, 31, 431, 438), (39, 38, 438, 439), (41, 43, 443, 441), (42, 52, 452, 442), (44, 42, 442, 444), (43, 60, 460, 443), (45, 41, 441, 445), (46, 45, 445, 446), (47, 46, 446, 447), (48, 47, 447, 448), (49, 62, 462, 449), (50, 49, 449, 450), (51, 50, 450, 451), (52, 51, 451, 452), (53, 44, 444, 453), (54, 53, 453, 454), (55, 54, 454, 455), (56, 55, 455, 456), (57, 64, 464, 457), (58, 57, 457, 458), (59, 58, 458, 459), (60, 59, 459, 460), (61, 48, 448, 461), (62, 61, 461, 462), (63, 56, 456, 463), (64, 63, 463, 464), (66, 68, 468, 466), (67, 77, 477, 467), (69, 67, 467, 469), (68, 85, 485, 468), (70, 66, 466, 470), (71, 70, 470, 471), (72, 71, 471, 472), (73, 72, 472, 473), (74, 87, 487, 474), (75, 74, 474, 475), (76, 75, 475, 476), (77, 76, 476, 477), (78, 69, 469, 478), (79, 78, 478, 479), (80, 79, 479, 480), (81, 80, 480, 481), (82, 89, 489, 482), (83, 82, 482, 483), (84, 83, 483, 484), (85, 84, 484, 485), (86, 73, 473, 486), (87, 86, 486, 487), (88, 81, 481, 488), (89, 88, 488, 489), (91, 93, 493, 491), (92, 102, 502, 492), (94, 92, 492, 494), (93, 110, 510, 493), (95, 91, 491, 495), (96, 95, 495, 496), (97, 96, 496, 497), (98, 97, 497, 498), (99, 112, 512, 499), (100, 99, 499, 500), (101, 100, 500, 501), (102, 101, 501, 502), (103, 94, 494, 503), (104, 103, 503, 504), (105, 104, 504, 505), (106, 105, 505, 506), (107, 114, 514, 507), (108, 107, 507, 508), (109, 108, 508, 509), (110, 109, 509, 510), (111, 98, 498, 511), (112, 111, 511, 512), (113, 106, 506, 513), (114, 113, 513, 514), (116, 118, 518, 516), (117, 127, 527, 517), (119, 117, 517, 519), (118, 135, 535, 518), (120, 116, 516, 520), (121, 120, 520, 521), (122, 121, 521, 522), (123, 122, 522, 523), (124, 137, 537, 524), (125, 124, 524, 525), (126, 125, 525, 526), (127, 126, 526, 527), (128, 119, 519, 528), (129, 128, 528, 529), (130, 129, 529, 530), (131, 130, 530, 531), (132, 139, 539, 532), (133, 132, 532, 533), (134, 133, 533, 534), (135, 134, 534, 535), (136, 123, 523, 536), (137, 136, 536, 537), (138, 131, 531, 538), (139, 138, 538, 539), (141, 143, 543, 541), (142, 152, 552, 542), (144, 142, 542, 544), (143, 160, 560, 543), (145, 141, 541, 545), (146, 145, 545, 546), (147, 146, 546, 547), (148, 147, 547, 548), (149, 162, 562, 549), (150, 149, 549, 550), (151, 150, 550, 551), (152, 151, 551, 552), (153, 144, 544, 553), (154, 153, 553, 554), (155, 154, 554, 555), (156, 155, 555, 556), (157, 164, 564, 557), (158, 157, 557, 558), (159, 158, 558, 559), (160, 159, 559, 560), (161, 148, 548, 561), (162, 161, 561, 562), (163, 156, 556, 563), (164, 163, 563, 564), (166, 168, 568, 566), (167, 177, 577, 567), (169, 167, 567, 569), (168, 185, 585, 568), (170, 166, 566, 570), (171, 170, 570, 571), (172, 171, 571, 572), (173, 172, 572, 573), (174, 187, 587, 574), (175, 174, 574, 575), (176, 175, 575, 576), (177, 176, 576, 577), (178, 169, 569, 578), (179, 178, 578, 579), (180, 179, 579, 580), (181, 180, 580, 581), (182, 189, 589, 582), (183, 182, 582, 583), (184, 183, 583, 584), (185, 184, 584, 585), (186, 173, 573, 586), (187, 186, 586, 587), (188, 181, 581, 588), (189, 188, 588, 589), (191, 193, 593, 591), (192, 202, 602, 592), (194, 192, 592, 594), (193, 210, 610, 593), (195, 191, 591, 595), (196, 195, 595, 596), (197, 196, 596, 597), (198, 197, 597, 598), (199, 212, 612, 599), (200, 199, 599, 600), (201, 200, 600, 601), (202, 201, 601, 602), (203, 194, 594, 603), (204, 203, 603, 604), (205, 204, 604, 605), (206, 205, 605, 606), (207, 214, 614, 607), (208, 207, 607, 608), (209, 208, 608, 609), (210, 209, 609, 610), (211, 198, 598, 611), (212, 211, 611, 612), (213, 206, 606, 613), (214, 213, 613, 614), (216, 218, 618, 616), (217, 227, 627, 617), (219, 217, 617, 619), (218, 235, 635, 618), (220, 216, 616, 620), (221, 220, 620, 621), (222, 221, 621, 622), (223, 222, 622, 623), (224, 237, 637, 624), (225, 224, 624, 625), (226, 225, 625, 626), (227, 226, 626, 627), (228, 219, 619, 628), (229, 228, 628, 629), (230, 229, 629, 630), (231, 230, 630, 631), (232, 239, 639, 632), (233, 232, 632, 633), (234, 233, 633, 634), (235, 234, 634, 635), (236, 223, 623, 636), (237, 236, 636, 637), (238, 231, 631, 638), (239, 238, 638, 639), (241, 243, 643, 641), (242, 252, 652, 642), (244, 242, 642, 644), (243, 260, 660, 643), (245, 241, 641, 645), (246, 245, 645, 646), (247, 246, 646, 647), (248, 247, 647, 648), (249, 262, 662, 649), (250, 249, 649, 650), (251, 250, 650, 651), (252, 251, 651, 652), (253, 244, 644, 653), (254, 253, 653, 654), (255, 254, 654, 655), (256, 255, 655, 656), (257, 264, 664, 657), (258, 257, 657, 658), (259, 258, 658, 659), (260, 259, 659, 660), (261, 248, 648, 661), (262, 261, 661, 662), (263, 256, 656, 663), (264, 263, 663, 664), (266, 268, 668, 666), (267, 277, 677, 667), (269, 267, 667, 669), (268, 285, 685, 668), (270, 266, 666, 670), (271, 270, 670, 671), (272, 271, 671, 672), (273, 272, 672, 673), (274, 287, 687, 674), (275, 274, 674, 675), (276, 275, 675, 676), (277, 276, 676, 677), (278, 269, 669, 678), (279, 278, 678, 679), (280, 279, 679, 680), (281, 280, 680, 681), (282, 289, 689, 682), (283, 282, 682, 683), (284, 283, 683, 684), (285, 284, 684, 685), (286, 273, 673, 686), (287, 286, 686, 687), (288, 281, 681, 688), (289, 288, 688, 689), (291, 293, 693, 691), (292, 302, 702, 692), (294, 292, 692, 694), (293, 310, 710, 693), (295, 291, 691, 695), (296, 295, 695, 696), (297, 296, 696, 697), (298, 297, 697, 698), (299, 312, 712, 699), (300, 299, 699, 700), (301, 300, 700, 701), (302, 301, 701, 702), (303, 294, 694, 703), (304, 303, 703, 704), (305, 304, 704, 705), (306, 305, 705, 706), (307, 314, 714, 707), (308, 307, 707, 708), (309, 308, 708, 709), (310, 309, 709, 710), (311, 298, 698, 711), (312, 311, 711, 712), (313, 306, 706, 713), (314, 313, 713, 714), (316, 318, 718, 716), (317, 327, 727, 717), (319, 317, 717, 719), (318, 335, 735, 718), (320, 316, 716, 720), (321, 320, 720, 721), (322, 321, 721, 722), (323, 322, 722, 723), (324, 337, 737, 724), (325, 324, 724, 725), (326, 325, 725, 726), (327, 326, 726, 727), (328, 319, 719, 728), (329, 328, 728, 729), (330, 329, 729, 730), (331, 330, 730, 731), (332, 339, 739, 732), (333, 332, 732, 733), (334, 333, 733, 734), (335, 334, 734, 735), (336, 323, 723, 736), (337, 336, 736, 737), (338, 331, 731, 738), (339, 338, 738, 739), (341, 343, 743, 741), (342, 352, 752, 742), (344, 342, 742, 744), (343, 360, 760, 743), (345, 341, 741, 745), (346, 345, 745, 746), (347, 346, 746, 747), (348, 347, 747, 748), (349, 362, 762, 749), (350, 349, 749, 750), (351, 350, 750, 751), (352, 351, 751, 752), (353, 344, 744, 753), (354, 353, 753, 754), (355, 354, 754, 755), (356, 355, 755, 756), (357, 364, 764, 757), (358, 357, 757, 758), (359, 358, 758, 759), (360, 359, 759, 760), (361, 348, 748, 761), (362, 361, 761, 762), (363, 356, 756, 763), (364, 363, 763, 764), (366, 368, 768, 766), (367, 377, 777, 767), (369, 367, 767, 769), (368, 385, 785, 768), (370, 366, 766, 770), (371, 370, 770, 771), (372, 371, 771, 772), (373, 372, 772, 773), (374, 387, 787, 774), (375, 374, 774, 775), (376, 375, 775, 776), (377, 376, 776, 777), (378, 369, 769, 778), (379, 378, 778, 779), (380, 379, 779, 780), (381, 380, 780, 781), (382, 389, 789, 782), (383, 382, 782, 783), (384, 383, 783, 784), (385, 384, 784, 785), (386, 373, 773, 786), (387, 386, 786, 787), (388, 381, 781, 788), (389, 388, 788, 789), (391, 393, 793, 791), (392, 402, 802, 792), (394, 392, 792, 794), (393, 410, 810, 793), (395, 391, 791, 795), (396, 395, 795, 796), (397, 396, 796, 797), (398, 397, 797, 798), (399, 412, 812, 799), (400, 399, 799, 800), (401, 400, 800, 801), (402, 401, 801, 802), (403, 394, 794, 803), (404, 403, 803, 804), (405, 404, 804, 805), (406, 405, 805, 806), (407, 414, 814, 807), (408, 407, 807, 808), (409, 408, 808, 809), (410, 409, 809, 810), (411, 398, 798, 811), (412, 411, 811, 812), (413, 406, 806, 813), (414, 413, 813, 814)])
me_plane_002.use_remesh_preserve_volume = False
me_plane_002.use_remesh_preserve_attributes = False
me_plane_002.use_mirror_vertex_groups = False
me_plane_002.update()
me_plane_001 = bpy.data.meshes.new('Plane.001')
me_plane_001.from_pydata([(-200.0, -200.0, 0.0), (200.0, -200.0, 0.0), (-200.0, 200.0, 0.0), (200.0, 200.0, 0.0), (-200.0, 200.0, 5.0), (-200.0, -200.0, 5.0), (200.0, -200.0, 5.0), (200.0, 200.0, 5.0)], [], [(0, 2, 3, 1), (5, 6, 7, 4), (1, 3, 7, 6), (2, 0, 5, 4), (3, 2, 4, 7), (0, 1, 6, 5)])
me_plane_001.use_remesh_preserve_volume = False
me_plane_001.use_remesh_preserve_attributes = False
me_plane_001.use_mirror_vertex_groups = False
me_plane_001.update()
me_cube_005 = bpy.data.meshes.new('Cube.005')
me_cube_005.from_pydata([(144.0, 106.8, 154.4), (144.0, -107.0, 154.4), (131.9, -119.9, 79.44), (52.85, 120.1, 59.44), (-131.6, -119.8, 155.1), (-46.92, 120.1, 155.1), (-143.9, 107.6, 154.4), (-143.9, -106.6, 154.4), (-143.9, -106.6, 59.08), (-143.9, 107.6, 59.08), (-46.92, 120.1, 59.8), (-131.6, -119.8, 79.8), (52.85, 120.1, 154.7), (131.9, -119.9, 154.7), (144.0, -107.0, 59.08), (144.0, 106.8, 59.08), (143.0, 106.8, 154.4), (143.0, -107.0, 154.4), (131.9, -118.9, 79.44), (52.85, 119.1, 59.44), (-131.6, -118.8, 155.1), (-46.92, 119.1, 155.1), (-142.9, 107.6, 154.4), (-142.9, -106.6, 154.4), (-142.9, -106.6, 59.08), (-142.9, 107.6, 59.08), (-46.92, 119.1, 59.8), (-131.6, -118.8, 79.8), (52.85, 119.1, 154.7), (131.9, -118.9, 154.7), (143.0, -107.0, 59.08), (143.0, 106.8, 59.08)], [], [(13, 4, 11, 2), (6, 9, 8, 7), (5, 12, 3, 10), (0, 1, 14, 15), (29, 18, 27, 20), (22, 23, 24, 25), (21, 26, 19, 28), (16, 31, 30, 17), (4, 13, 29, 20), (1, 0, 16, 17), (6, 7, 23, 22), (13, 2, 18, 29), (11, 4, 20, 27), (5, 10, 26, 21), (3, 12, 28, 19), (9, 6, 22, 25), (7, 8, 24, 23), (12, 5, 21, 28), (0, 15, 31, 16), (14, 1, 17, 30), (10, 3, 19, 26), (8, 9, 25, 24), (15, 14, 30, 31), (2, 11, 27, 18)])
me_cube_005.use_remesh_preserve_volume = False
me_cube_005.use_remesh_preserve_attributes = False
me_cube_005.use_mirror_vertex_groups = False
me_cube_005.update()
me_cube_004 = bpy.data.meshes.new('Cube.004')
me_cube_004.from_pydata([(-50.0, 125.2, 0.7463), (-50.0, 125.2, 195.7), (-130.0, 125.0, 195.0), (-130.0, 125.0, 0.08292), (-50.0, 127.2, 195.7), (-130.0, 127.0, 195.0), (-130.0, 127.0, 0.08292), (-50.0, 127.2, 0.7463), (-52.8, 127.1, 130.4), (-56.97, 127.1, 130.3), (-56.97, 127.1, 87.77), (-52.8, 127.1, 87.91), (-52.81, 134.4, 130.4), (-56.98, 134.4, 130.3), (-56.98, 134.4, 87.77), (-52.81, 134.4, 87.91), (-52.88, 132.4, 89.91), (-52.74, 132.4, 128.4), (-56.91, 132.4, 128.3), (-57.04, 132.4, 89.77), (-52.87, 127.1, 89.91), (-57.03, 127.1, 89.77), (-56.9, 127.1, 128.3), (-52.73, 127.1, 128.4), (16.5, 99.03, 111.8)], [], [(0, 1, 2, 3), (7, 6, 5, 4), (0, 3, 6, 7), (2, 1, 4, 5), (1, 0, 7, 4), (3, 2, 5, 6), (15, 14, 13, 12), (11, 10, 14, 15), (9, 8, 12, 13), (16, 17, 18, 19), (20, 16, 19, 21), (22, 18, 17, 23), (8, 9, 22, 23), (9, 13, 18, 22), (11, 15, 16, 20), (15, 12, 17, 16), (13, 14, 19, 18), (10, 11, 20, 21), (12, 8, 23, 17), (14, 10, 21, 19)])
me_cube_004.use_remesh_preserve_volume = False
me_cube_004.use_remesh_preserve_attributes = False
me_cube_004.use_mirror_vertex_groups = False
me_cube_004.update()
me_cube_003 = bpy.data.meshes.new('Cube.003')
me_cube_003.from_pydata([(-135.0, 125.0, 0.0), (-135.0, 125.0, 100.0), (-135.0, 125.0, 200.0), (-45.0, 125.2, 0.7463), (-45.0, 125.2, 100.7), (-45.0, 125.2, 200.7), (-50.0, 125.2, 0.7463), (-50.0, 125.2, 195.7), (-50.0, 125.2, 100.7), (-130.0, 125.0, 195.0), (-130.0, 125.0, 100.0), (-130.0, 125.0, 0.08292), (-45.0, 125.2, 100.7), (-45.0, 125.2, 200.7), (55.0, 125.1, 100.4), (55.0, 125.1, 200.4), (50.0, 125.1, 105.4), (-45.0, 125.2, 195.7), (-45.0, 125.2, 105.7), (50.0, 125.1, 195.4), (-49.97, 113.2, 100.7), (-44.97, 113.2, 100.7), (-44.97, 113.2, 200.7), (-49.97, 113.2, 195.7), (-49.97, 113.2, 0.7463), (-44.97, 113.2, 0.7463), (-135.0, 113.0, 200.0), (-130.0, 113.0, 195.0), (-135.0, 113.0, 100.0), (-130.0, 113.0, 100.0), (-135.0, 113.0, 0.0), (-130.0, 113.0, 0.08292), (-45.01, 113.2, 105.7), (-45.01, 113.2, 100.7), (54.99, 113.1, 100.4), (49.99, 113.1, 105.4), (49.99, 113.1, 195.4), (54.99, 113.1, 200.4), (-45.01, 113.2, 200.8), (-45.01, 113.2, 195.7)], [], [(8, 7, 5, 4), (6, 8, 4, 3), (7, 9, 2, 5), (9, 10, 1, 2), (10, 11, 0, 1), (18, 16, 14, 12), (19, 17, 13, 15), (16, 19, 15, 14), (20, 21, 22, 23), (24, 25, 21, 20), (23, 22, 26, 27), (27, 26, 28, 29), (29, 28, 30, 31), (32, 33, 34, 35), (36, 37, 38, 39), (35, 34, 37, 36), (18, 12, 33, 32), (8, 6, 24, 20), (16, 18, 32, 35), (1, 0, 30, 28), (9, 7, 23, 27), (17, 19, 36, 39), (10, 9, 27, 29), (19, 16, 35, 36), (11, 10, 29, 31), (12, 14, 34, 33), (6, 3, 25, 24), (7, 8, 20, 23), (15, 13, 38, 37), (3, 4, 21, 25), (14, 15, 37, 34), (5, 2, 26, 22), (13, 17, 39, 38), (4, 5, 22, 21), (0, 11, 31, 30), (2, 1, 28, 26)])
me_cube_003.use_remesh_preserve_volume = False
me_cube_003.use_remesh_preserve_attributes = False
me_cube_003.use_mirror_vertex_groups = False
me_cube_003.update()
me_cube_002 = bpy.data.meshes.new('Cube.002')
me_cube_002.from_pydata([(149.0, 110.0, 100.0), (149.0, -110.0, 100.0), (149.0, 110.0, 200.0), (149.0, -110.0, 200.0), (149.0, 105.0, 105.0), (149.0, -105.0, 105.0), (149.0, 105.0, 195.0), (149.0, -105.0, 195.0), (137.0, -2.5, 195.0), (137.0, -2.5, 200.0), (137.0, -110.0, 200.0), (137.0, -105.0, 195.0), (149.0, 2.5, 105.0), (149.0, -2.5, 105.0), (149.0, -2.5, 195.0), (149.0, 2.5, 195.0), (149.0, 2.5, 100.0), (149.0, -2.5, 100.0), (149.0, -2.5, 200.0), (149.0, 2.5, 200.0), (137.0, 105.0, 195.0), (137.0, 110.0, 200.0), (137.0, 110.0, 100.0), (137.0, 105.0, 105.0), (137.0, -105.0, 105.0), (137.0, -110.0, 100.0), (137.0, 2.5, 195.0), (137.0, 2.5, 200.0), (137.0, 2.5, 100.0), (137.0, 2.5, 105.0), (137.0, -2.5, 105.0), (137.0, -2.5, 100.0)], [], [(7, 14, 18, 3), (20, 21, 22, 23), (24, 25, 10, 11), (6, 4, 0, 2), (5, 7, 3, 1), (15, 6, 2, 19), (11, 10, 9, 8), (4, 12, 16, 0), (15, 19, 18, 14), (13, 17, 16, 12), (14, 13, 12, 15), (13, 5, 1, 17), (26, 27, 21, 20), (23, 22, 28, 29), (26, 8, 9, 27), (30, 29, 28, 31), (8, 26, 29, 30), (30, 31, 25, 24), (6, 15, 26, 20), (16, 17, 31, 28), (7, 5, 24, 11), (0, 16, 28, 22), (14, 7, 11, 8), (13, 14, 8, 30), (3, 18, 9, 10), (15, 12, 29, 26), (2, 0, 22, 21), (18, 19, 27, 9), (19, 2, 21, 27), (5, 13, 30, 24), (1, 3, 10, 25), (17, 1, 25, 31), (12, 4, 23, 29), (4, 6, 20, 23)])
me_cube_002.use_remesh_preserve_volume = False
me_cube_002.use_remesh_preserve_attributes = False
me_cube_002.use_mirror_vertex_groups = False
me_cube_002.update()
me_cube_001 = bpy.data.meshes.new('Cube.001')
me_cube_001.from_pydata([(135.0, -125.0, 100.0), (135.0, -125.0, 200.0), (-135.0, -125.0, 100.0), (-135.0, -125.0, 200.0), (130.0, -125.0, 195.0), (130.0, -125.0, 105.0), (-130.0, -125.0, 195.0), (-130.0, -125.0, 105.0), (52.5, -125.0, 100.0), (47.5, -125.0, 100.0), (47.5, -125.0, 200.0), (52.5, -125.0, 200.0), (47.5, -125.0, 105.0), (52.5, -125.0, 105.0), (52.5, -125.0, 195.0), (47.5, -125.0, 195.0), (0.0, -125.0, 105.0), (0.0, -125.0, 100.0), (0.0, -125.0, 195.0), (0.0, -125.0, 200.0), (-52.5, -125.0, 100.0), (-47.5, -125.0, 100.0), (-47.5, -125.0, 200.0), (-52.5, -125.0, 200.0), (-47.5, -125.0, 105.0), (-52.5, -125.0, 105.0), (-52.5, -125.0, 195.0), (-47.5, -125.0, 195.0), (130.0, -113.0, 195.0), (135.0, -113.0, 200.0), (135.0, -113.0, 100.0), (130.0, -113.0, 105.0), (0.0, -113.0, 195.0), (-47.5, -113.0, 195.0), (-47.5, -113.0, 200.0), (0.0, -113.0, 200.0), (47.5, -113.0, 200.0), (47.5, -113.0, 195.0), (-52.5, -113.0, 195.0), (-130.0, -113.0, 195.0), (-135.0, -113.0, 200.0), (-52.5, -113.0, 200.0), (52.5, -113.0, 195.0), (52.5, -113.0, 200.0), (52.5, -113.0, 105.0), (47.5, -113.0, 105.0), (52.5, -113.0, 100.0), (47.5, -113.0, 100.0), (-130.0, -113.0, 105.0), (-135.0, -113.0, 100.0), (0.0, -113.0, 100.0), (0.0, -113.0, 105.0), (-47.5, -113.0, 105.0), (-52.5, -113.0, 105.0), (-47.5, -113.0, 100.0), (-52.5, -113.0, 100.0)], [], [(4, 5, 0, 1), (18, 19, 22, 27), (18, 15, 10, 19), (26, 23, 3, 6), (14, 4, 1, 11), (15, 12, 13, 14), (12, 9, 8, 13), (10, 15, 14, 11), (5, 13, 8, 0), (6, 3, 2, 7), (12, 16, 17, 9), (27, 26, 25, 24), (24, 25, 20, 21), (22, 23, 26, 27), (7, 2, 20, 25), (24, 21, 17, 16), (28, 29, 30, 31), (32, 33, 34, 35), (32, 35, 36, 37), (38, 39, 40, 41), (42, 43, 29, 28), (37, 42, 44, 45), (45, 44, 46, 47), (36, 43, 42, 37), (31, 30, 46, 44), (39, 48, 49, 40), (45, 47, 50, 51), (33, 52, 53, 38), (52, 54, 55, 53), (34, 33, 38, 41), (48, 53, 55, 49), (52, 51, 50, 54), (7, 25, 53, 48), (2, 3, 40, 49), (20, 2, 49, 55), (16, 12, 45, 51), (8, 9, 47, 46), (26, 6, 39, 38), (5, 4, 28, 31), (6, 7, 48, 39), (3, 23, 41, 40), (25, 26, 38, 53), (10, 11, 43, 36), (17, 21, 54, 50), (1, 0, 30, 29), (19, 10, 36, 35), (18, 27, 33, 32), (24, 16, 51, 52), (13, 5, 31, 44), (22, 19, 35, 34), (0, 8, 46, 30), (21, 20, 55, 54), (27, 24, 52, 33), (9, 17, 50, 47), (23, 22, 34, 41), (4, 14, 42, 28), (12, 15, 37, 45), (11, 1, 29, 43), (15, 18, 32, 37), (14, 13, 44, 42)])
me_cube_001.use_remesh_preserve_volume = False
me_cube_001.use_remesh_preserve_attributes = False
me_cube_001.use_mirror_vertex_groups = False
me_cube_001.update()
me_cube = bpy.data.meshes.new('Cube')
me_cube.from_pydata([(150.0, -125.0, 0.0), (150.0, -125.0, 270.0), (150.0, 125.0, 0.0), (150.0, 125.0, 270.0), (150.0, 125.0, 200.0), (150.0, 125.0, 100.0), (150.0, -125.0, 200.0), (150.0, -125.0, 100.0), (135.0, 125.0, 0.0), (135.0, 125.0, 270.0), (135.0, -125.0, 0.0), (135.0, -125.0, 270.0), (135.0, -125.0, 100.0), (135.0, -125.0, 200.0), (135.0, 125.0, 100.0), (135.0, 125.0, 200.0), (150.0, -110.0, 0.0), (150.0, 110.0, 0.0), (150.0, 110.0, 270.0), (150.0, -110.0, 270.0), (150.0, 110.0, 100.0), (150.0, -110.0, 100.0), (150.0, 110.0, 200.0), (150.0, -110.0, 200.0), (-150.0, -125.0, 0.0), (-150.0, -125.0, 270.0), (-150.0, 125.0, 0.0), (-150.0, 125.0, 270.0), (-150.0, 125.0, 200.0), (-150.0, 125.0, 100.0), (-150.0, -125.0, 200.0), (-150.0, -125.0, 100.0), (-135.0, 125.0, 0.0), (-135.0, 125.0, 270.0), (-135.0, -125.0, 0.0), (-135.0, -125.0, 270.0), (-135.0, -125.0, 100.0), (-135.0, -125.0, 200.0), (-135.0, 125.0, 100.0), (-135.0, 125.0, 200.0), (-45.0, 125.2, 0.7463), (-45.0, -124.8, 270.7), (-45.0, -124.8, 100.7), (-45.0, -124.8, 200.7), (-45.0, 125.2, 270.7), (-45.0, -124.8, 0.7463), (-45.0, 125.2, 100.7), (-45.0, 125.2, 200.7), (-150.0, -110.0, 0.0), (-150.0, 110.0, 0.0), (-150.0, 110.0, 270.0), (-150.0, -110.0, 270.0), (-150.0, 110.0, 100.0), (-150.0, -110.0, 100.0), (-150.0, 110.0, 200.0), (-150.0, -110.0, 200.0), (55.0, 125.1, 270.4), (55.0, -124.9, 0.3731), (55.0, 125.1, 100.4), (55.0, 125.1, 200.4), (55.0, 125.1, 0.3731), (55.0, -124.9, 270.4), (55.0, -124.9, 100.4), (55.0, -124.9, 200.4), (138.0, -113.0, 0.0), (138.0, -113.0, 270.0), (138.0, 113.0, 0.0), (138.0, 113.0, 270.0), (138.0, 113.0, 200.0), (138.0, 113.0, 100.0), (138.0, -113.0, 200.0), (138.0, -113.0, 100.0), (135.0, 113.0, 0.0), (135.0, 113.0, 270.0), (135.0, -113.0, 0.0), (135.0, -113.0, 270.0), (135.0, -113.0, 100.0), (135.0, -113.0, 200.0), (135.0, 113.0, 100.0), (135.0, 113.0, 200.0), (138.0, -110.0, 0.0), (138.0, 110.0, 0.0), (138.0, 110.0, 270.0), (138.0, -110.0, 270.0), (138.0, 110.0, 100.0), (138.0, -110.0, 100.0), (138.0, 110.0, 200.0), (138.0, -110.0, 200.0), (-138.0, -113.0, 0.0), (-138.0, -113.0, 270.0), (-138.0, 113.0, 0.0), (-138.0, 113.0, 270.0), (-138.0, 113.0, 200.0), (-138.0, 113.0, 100.0), (-138.0, -113.0, 200.0), (-138.0, -113.0, 100.0), (-135.0, 113.0, 0.0), (-135.0, 113.0, 270.0), (-135.0, -113.0, 0.0), (-135.0, -113.0, 270.0), (-135.0, -113.0, 100.0), (-135.0, -113.0, 200.0), (-135.0, 113.0, 100.0), (-135.0, 113.0, 200.0), (-45.01, 113.2, 0.7463), (-45.01, -112.8, 270.7), (-45.01, -112.8, 100.7), (-45.01, -112.8, 200.7), (-44.99, 113.2, 270.7), (-45.01, -112.8, 0.7463), (-45.01, 113.2, 100.7), (-44.99, 113.2, 200.7), (-138.0, -110.0, 0.0), (-138.0, 110.0, 0.0), (-138.0, 110.0, 270.0), (-138.0, -110.0, 270.0), (-138.0, 110.0, 100.0), (-138.0, -110.0, 100.0), (-138.0, 110.0, 200.0), (-138.0, -110.0, 200.0), (54.99, 113.1, 270.4), (55.01, -112.9, 0.3731), (54.99, 113.1, 100.4), (54.99, 113.1, 200.4), (54.99, 113.1, 0.3731), (55.01, -112.9, 270.4), (55.01, -112.9, 100.4), (55.01, -112.9, 200.4), (150.0, 125.0, 84.86), (150.0, -125.0, 84.86), (135.0, 125.0, 84.86), (135.0, -125.0, 84.86), (-45.0, -124.8, 85.61), (-45.0, 125.2, 85.61), (150.0, 110.0, 84.86), (150.0, -110.0, 84.86), (-150.0, 125.0, 84.86), (-150.0, -125.0, 84.86), (-135.0, 125.0, 84.86), (-135.0, -125.0, 84.86), (-150.0, 110.0, 84.86), (-150.0, -110.0, 84.86), (55.0, -124.9, 85.23), (55.0, 125.1, 85.23), (138.0, 113.0, 84.86), (138.0, -113.0, 84.86), (135.0, 113.0, 84.86), (135.0, -113.0, 84.86), (-45.01, -112.8, 85.61), (-45.01, 113.2, 85.61), (138.0, 110.0, 84.86), (138.0, -110.0, 84.86), (-138.0, 113.0, 84.86), (-138.0, -113.0, 84.86), (-135.0, 113.0, 84.86), (-135.0, -113.0, 84.86), (-138.0, 110.0, 84.86), (-138.0, -110.0, 84.86), (55.01, -112.9, 85.23), (54.99, 113.1, 85.23), (55.0, -144.9, 100.4), (-45.0, -144.8, 100.7), (-135.0, -145.0, 100.0), (135.0, -145.0, 100.0), (135.0, -145.0, 84.86), (-45.0, -144.8, 85.61), (-135.0, -145.0, 84.86), (55.0, -144.9, 85.23)], [], [(15, 9, 3, 4), (23, 19, 1, 6), (135, 21, 7, 129), (21, 23, 6, 7), (130, 14, 5, 128), (14, 15, 4, 5), (58, 59, 15, 14), (143, 58, 14, 130), (7, 6, 13, 12), (129, 7, 12, 131), (6, 1, 11, 13), (59, 56, 9, 15), (12, 62, 160, 163), (63, 61, 41, 43), (5, 4, 22, 20), (128, 5, 20, 134), (134, 20, 21, 135), (4, 3, 18, 22), (22, 18, 19, 23), (39, 28, 27, 33), (55, 30, 25, 51), (141, 137, 31, 53), (53, 31, 30, 55), (138, 136, 29, 38), (38, 29, 28, 39), (31, 36, 37, 30), (137, 139, 36, 31), (30, 37, 35, 25), (47, 39, 33, 44), (42, 36, 162, 161), (37, 43, 41, 35), (29, 52, 54, 28), (136, 140, 52, 29), (140, 141, 53, 52), (28, 54, 50, 27), (54, 55, 51, 50), (13, 11, 61, 63), (131, 12, 163, 164), (47, 44, 56, 59), (133, 46, 58, 143), (79, 68, 67, 73), (87, 70, 65, 83), (151, 145, 71, 85), (85, 71, 70, 87), (146, 144, 69, 78), (78, 69, 68, 79), (122, 78, 79, 123), (159, 146, 78, 122), (71, 76, 77, 70), (145, 147, 76, 71), (70, 77, 75, 65), (123, 79, 73, 120), (158, 148, 106, 126), (127, 107, 105, 125), (69, 84, 86, 68), (144, 150, 84, 69), (150, 151, 85, 84), (68, 86, 82, 67), (86, 87, 83, 82), (103, 97, 91, 92), (119, 115, 89, 94), (157, 117, 95, 153), (117, 119, 94, 95), (154, 102, 93, 152), (102, 103, 92, 93), (95, 94, 101, 100), (153, 95, 100, 155), (94, 89, 99, 101), (111, 108, 97, 103), (155, 100, 106, 148), (101, 99, 105, 107), (93, 92, 118, 116), (152, 93, 116, 156), (156, 116, 117, 157), (92, 91, 114, 118), (118, 114, 115, 119), (77, 127, 125, 75), (147, 158, 126, 76), (111, 123, 120, 108), (149, 159, 122, 110), (3, 9, 73, 67), (2, 17, 81, 66), (1, 19, 83, 65), (0, 10, 74, 64), (8, 2, 66, 72), (9, 56, 120, 73), (10, 57, 121, 74), (11, 1, 65, 75), (12, 13, 77, 76), (40, 60, 124, 104), (41, 61, 125, 105), (42, 62, 126, 106), (63, 43, 107, 127), (133, 40, 104, 149), (16, 0, 64, 80), (17, 16, 80, 81), (18, 3, 67, 82), (19, 18, 82, 83), (21, 20, 84, 85), (22, 23, 87, 86), (20, 22, 86, 84), (23, 21, 85, 87), (33, 27, 91, 97), (49, 26, 90, 113), (51, 25, 89, 115), (34, 24, 88, 98), (26, 32, 96, 90), (44, 33, 97, 108), (45, 34, 98, 109), (25, 35, 99, 89), (39, 47, 111, 103), (38, 39, 103, 102), (138, 38, 102, 154), (37, 36, 100, 101), (35, 41, 105, 99), (36, 42, 106, 100), (43, 37, 101, 107), (24, 48, 112, 88), (48, 49, 113, 112), (27, 50, 114, 91), (50, 51, 115, 114), (52, 53, 117, 116), (55, 54, 118, 119), (54, 52, 116, 118), (53, 55, 119, 117), (56, 44, 108, 120), (57, 45, 109, 121), (58, 46, 110, 122), (47, 59, 123, 111), (60, 8, 72, 124), (61, 11, 75, 125), (62, 12, 76, 126), (13, 63, 127, 77), (59, 58, 122, 123), (32, 138, 154, 96), (46, 133, 149, 110), (104, 124, 159, 149), (74, 121, 158, 147), (113, 156, 157, 112), (90, 152, 156, 113), (98, 155, 148, 109), (88, 153, 155, 98), (96, 154, 152, 90), (112, 157, 153, 88), (81, 80, 151, 150), (66, 81, 150, 144), (121, 109, 148, 158), (64, 74, 147, 145), (124, 72, 146, 159), (72, 66, 144, 146), (80, 64, 145, 151), (40, 133, 143, 60), (10, 131, 142, 57), (49, 48, 141, 140), (26, 49, 140, 136), (34, 45, 132, 139), (24, 34, 139, 137), (32, 26, 136, 138), (48, 24, 137, 141), (17, 134, 135, 16), (2, 128, 134, 17), (57, 142, 132, 45), (0, 129, 131, 10), (60, 143, 130, 8), (8, 130, 128, 2), (16, 135, 129, 0), (167, 160, 161, 165), (166, 165, 161, 162), (164, 163, 160, 167), (142, 131, 164, 167), (132, 142, 167, 165), (62, 42, 161, 160), (36, 139, 166, 162), (139, 132, 165, 166)])
me_cube.use_remesh_preserve_volume = False
me_cube.use_remesh_preserve_attributes = False
me_cube.use_mirror_vertex_groups = False
me_cube.update()

# ---- objects
ob_plane_001 = bpy.data.objects.new('Plane.001', me_plane_002)
ob_plane = bpy.data.objects.new('Plane', me_plane_001)
ob_cube_005 = bpy.data.objects.new('Cube.005', me_cube_005)
ob_cube_004 = bpy.data.objects.new('Cube.004', me_cube_004)
ob_cube_003 = bpy.data.objects.new('Cube.003', me_cube_003)
ob_cube_002 = bpy.data.objects.new('Cube.002', me_cube_002)
ob_cube_001 = bpy.data.objects.new('Cube.001', me_cube_001)
ob_cube = bpy.data.objects.new('Cube', me_cube)

# ---- transforms, parenting, visibility, modifiers, constraints
ob_plane_001.location = (14.09, 2.259, 254.5)
ob_plane_001.rotation_euler = (-0.08727, -1.935e-17, 8.449e-19)
ob_plane_001.show_wire = True
ob_plane_001.show_all_edges = True
ob_plane_001.lineart.crease_threshold = 0.0
ob_plane.location = (14.09, 2.259, 0.0)
ob_plane.show_wire = True
ob_plane.show_all_edges = True
ob_plane.lineart.crease_threshold = 0.0
ob_cube_005.location = (0.0, 0.0, 42.9)
ob_cube_005.show_wire = True
ob_cube_005.show_all_edges = True
ob_cube_005.lineart.crease_threshold = 0.0
ob_cube_004.location = (0.0, -11.0, 0.0)
ob_cube_004.show_wire = True
ob_cube_004.show_all_edges = True
ob_cube_004.lineart.crease_threshold = 0.0
ob_cube_003.location = (0.0, -1.0, 0.0)
ob_cube_003.show_wire = True
ob_cube_003.show_all_edges = True
ob_cube_003.lineart.crease_threshold = 0.0
ob_cube_002.location = (0.0, 0.0, 0.0)
ob_cube_002.show_wire = True
ob_cube_002.show_all_edges = True
ob_cube_002.lineart.crease_threshold = 0.0
_m = ob_cube_002.modifiers.new('Mirror', 'MIRROR')
_m.use_clip = True
ob_cube_001.location = (0.0, 1.0, 0.0)
ob_cube_001.show_wire = True
ob_cube_001.show_all_edges = True
ob_cube_001.lineart.crease_threshold = 0.0
ob_cube.location = (0.0, 0.0, 0.0)
ob_cube.show_wire = True
ob_cube.show_all_edges = True
ob_cube.lineart.crease_threshold = 0.0

# ---- collection membership
col_collection_1.objects.link(ob_plane_001)
col_collection_1.objects.link(ob_plane)
col_collection_1.objects.link(ob_cube_005)
col_collection_1.objects.link(ob_cube_004)
col_collection_1.objects.link(ob_cube_003)
col_collection_1.objects.link(ob_cube_002)
col_collection_1.objects.link(ob_cube_001)
col_collection_1.objects.link(ob_cube)

# ---- scene / render settings (as saved in the file)
scene.frame_start = 1; scene.frame_end = 250; scene.frame_set(1)
scene.render.engine = 'CYCLES'
scene.render.dither_intensity = 0.0
scene.cycles.use_denoising = False
scene.cycles.samples = 128
scene.cycles.sampling_pattern = 'TABULATED_SOBOL'
scene.cycles.use_adaptive_sampling = False
scene.cycles.use_light_tree = False
scene.view_settings.view_transform = 'Filmic'
scene.unit_settings.scale_length = 0.01
bpy.context.view_layer.update()

# ---- added for rendering (the .blend has no active camera and no usable light): camera, sun
cam_auto = bpy.data.cameras.new('AutoCamera')
cam_auto.lens = 50.0
cam_auto.sensor_width = 36.0
cam_auto.clip_end = 10480.7
ob_auto_camera = bpy.data.objects.new('AutoCamera', cam_auto)
scene.collection.objects.link(ob_auto_camera)
ob_auto_camera.location = (611.285, -713.184, 631.627)
ob_auto_camera.rotation_euler = (1.09748, -7.21219e-08, 0.694738)
scene.camera = ob_auto_camera
light_auto_sun = bpy.data.lights.new('AutoSun', 'SUN')
light_auto_sun.energy = 3.0
light_auto_sun.angle = 0.0523599
ob_auto_sun = bpy.data.objects.new('AutoSun', light_auto_sun)
scene.collection.objects.link(ob_auto_sun)
ob_auto_sun.rotation_euler = (0.872665, 0.174533, 0.523599)
bpy.context.view_layer.update()
